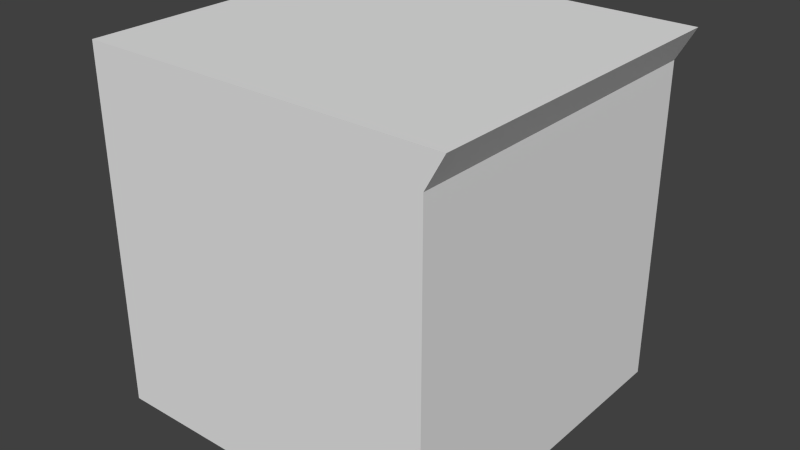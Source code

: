 # Source: Countertop.blend  (saved by Blender 2.75.0; exported with 4.5.12 LTS)
import bpy
from mathutils import Matrix  # noqa: F401  (used for matrix-valued properties, if any)

bpy.ops.wm.read_factory_settings(use_empty=True)
scene = bpy.context.scene
scene.name = 'Scene'

# ---- collections
col_collection_1 = bpy.data.collections.new('Collection 1'); scene.collection.children.link(col_collection_1)

# ---- world
world_world = bpy.data.worlds.new('World'); scene.world = world_world
world_world.color = (0.05088, 0.05088, 0.05088)
world_world.use_sun_shadow = False
world_world.sun_shadow_jitter_overblur = 0.0
world_world.cycles.sampling_method = 'MANUAL'
world_world.cycles.sample_map_resolution = 256

# ---- meshes
me_cube_001 = bpy.data.meshes.new('Cube.001')
me_cube_001.from_pydata([(-1.0, -1.0, -1.0), (-1.0, -1.0, 1.0), (-1.0, 1.0, -1.0), (-1.0, 1.0, 1.0), (1.0, -1.0, -1.0), (1.0, -1.0, 0.8726), (1.0, 1.0, -1.0), (1.0, 1.0, 0.8726), (-1.0, -1.0, 1.062), (-1.0, 1.0, 1.062), (1.105, 1.0, 1.062), (1.105, -1.0, 1.062)], [], [(1, 3, 2, 0), (3, 7, 6, 2), (7, 5, 4, 6), (5, 1, 0, 4), (0, 2, 6, 4), (7, 3, 9, 10), (11, 10, 9, 8), (5, 7, 10, 11), (3, 1, 8, 9), (1, 5, 11, 8)])
me_cube_001.use_remesh_preserve_volume = False
me_cube_001.use_remesh_preserve_attributes = False
me_cube_001.use_mirror_vertex_groups = False
me_cube_001.update()

# ---- objects
ob_cube = bpy.data.objects.new('Cube', me_cube_001)

# ---- transforms, parenting, visibility, modifiers, constraints
ob_cube.location = (0.0, 0.0, 1.0)
ob_cube.lineart.crease_threshold = 0.0

# ---- collection membership
col_collection_1.objects.link(ob_cube)

# ---- scene / render settings (as saved in the file)
scene.frame_start = 1; scene.frame_end = 250; scene.frame_set(1)
scene.render.engine = 'BLENDER_EEVEE_NEXT'
scene.render.resolution_percentage = 50
scene.render.dither_intensity = 0.0
scene.cycles.use_denoising = False
scene.cycles.samples = 10
scene.cycles.sampling_pattern = 'TABULATED_SOBOL'
scene.cycles.light_sampling_threshold = 0.0
scene.cycles.use_adaptive_sampling = False
scene.cycles.use_light_tree = False
scene.cycles.blur_glossy = 0.0
scene.cycles.pixel_filter_type = 'GAUSSIAN'
scene.cycles.sample_clamp_indirect = 0.0
scene.view_settings.view_transform = 'Standard'
bpy.context.view_layer.update()

# ---- added for rendering (the .blend has no active camera and no usable light): camera, sun
cam_auto = bpy.data.cameras.new('AutoCamera')
cam_auto.lens = 50.0
cam_auto.sensor_width = 36.0
cam_auto.clip_end = 1000.0
ob_auto_camera = bpy.data.objects.new('AutoCamera', cam_auto)
scene.collection.objects.link(ob_auto_camera)
ob_auto_camera.location = (3.34735, -3.95379, 3.66666)
ob_auto_camera.rotation_euler = (1.09748, -7.21219e-08, 0.694738)
scene.camera = ob_auto_camera
light_auto_sun = bpy.data.lights.new('AutoSun', 'SUN')
light_auto_sun.energy = 3.0
light_auto_sun.angle = 0.0523599
ob_auto_sun = bpy.data.objects.new('AutoSun', light_auto_sun)
scene.collection.objects.link(ob_auto_sun)
ob_auto_sun.rotation_euler = (0.872665, 0.174533, 0.523599)
bpy.context.view_layer.update()
